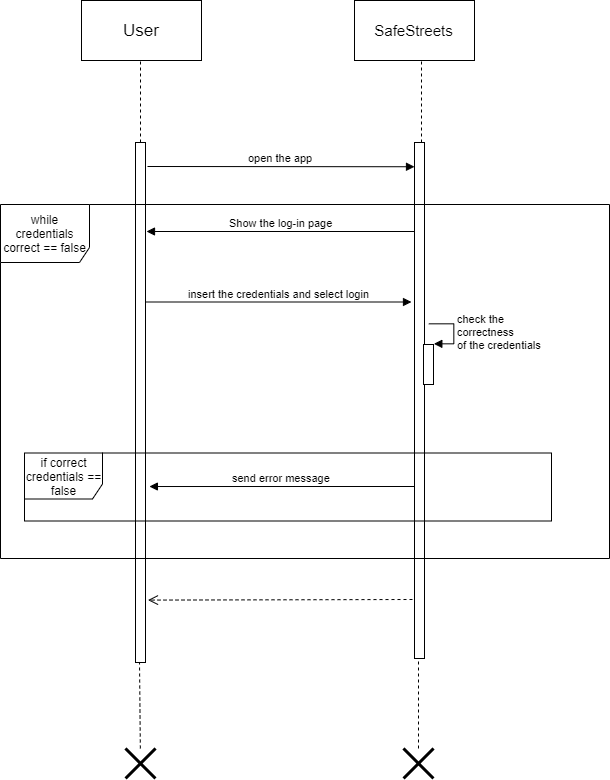

The diagram above was exported from draw.io. Its source (the exported page's mxGraphModel, read from the mxfile embedded in the PNG):
<mxGraphModel dx="1447" dy="722" grid="0" gridSize="10" guides="1" tooltips="1" connect="1" arrows="1" fold="1" page="1" pageScale="1" pageWidth="827" pageHeight="1169" math="0" shadow="0">
  <root>
    <mxCell id="0" />
    <mxCell id="1" parent="0" />
    <mxCell id="xhsqL8Xl3lJ028tSA5ed-1" value="" style="rounded=0;whiteSpace=wrap;html=1;" vertex="1" parent="1">
      <mxGeometry x="169" y="63" width="120" height="60" as="geometry" />
    </mxCell>
    <mxCell id="xhsqL8Xl3lJ028tSA5ed-2" value="" style="rounded=0;whiteSpace=wrap;html=1;" vertex="1" parent="1">
      <mxGeometry x="442" y="63" width="120" height="60" as="geometry" />
    </mxCell>
    <mxCell id="xhsqL8Xl3lJ028tSA5ed-3" value="&lt;font style=&quot;font-size: 17px&quot;&gt;User&lt;/font&gt;" style="text;html=1;strokeColor=none;fillColor=none;align=center;verticalAlign=middle;whiteSpace=wrap;rounded=0;" vertex="1" parent="1">
      <mxGeometry x="209" y="83" width="40" height="20" as="geometry" />
    </mxCell>
    <mxCell id="xhsqL8Xl3lJ028tSA5ed-4" value="&lt;span style=&quot;font-size: 15px&quot;&gt;SafeStreets&lt;/span&gt;" style="text;html=1;strokeColor=none;fillColor=none;align=center;verticalAlign=middle;whiteSpace=wrap;rounded=0;" vertex="1" parent="1">
      <mxGeometry x="482" y="83" width="40" height="20" as="geometry" />
    </mxCell>
    <mxCell id="xhsqL8Xl3lJ028tSA5ed-5" value="" style="endArrow=none;dashed=1;html=1;" edge="1" parent="1" source="xhsqL8Xl3lJ028tSA5ed-7">
      <mxGeometry width="50" height="50" relative="1" as="geometry">
        <mxPoint x="228" y="245" as="sourcePoint" />
        <mxPoint x="228" y="123" as="targetPoint" />
      </mxGeometry>
    </mxCell>
    <mxCell id="xhsqL8Xl3lJ028tSA5ed-6" value="" style="endArrow=none;dashed=1;html=1;exitX=0.7;exitY=0;exitDx=0;exitDy=0;exitPerimeter=0;" edge="1" parent="1" source="xhsqL8Xl3lJ028tSA5ed-8">
      <mxGeometry width="50" height="50" relative="1" as="geometry">
        <mxPoint x="509" y="245" as="sourcePoint" />
        <mxPoint x="509" y="123" as="targetPoint" />
      </mxGeometry>
    </mxCell>
    <mxCell id="xhsqL8Xl3lJ028tSA5ed-7" value="" style="html=1;points=[];perimeter=orthogonalPerimeter;" vertex="1" parent="1">
      <mxGeometry x="223" y="205" width="10" height="520" as="geometry" />
    </mxCell>
    <mxCell id="xhsqL8Xl3lJ028tSA5ed-8" value="" style="html=1;points=[];perimeter=orthogonalPerimeter;" vertex="1" parent="1">
      <mxGeometry x="502" y="205" width="10" height="516" as="geometry" />
    </mxCell>
    <mxCell id="xhsqL8Xl3lJ028tSA5ed-9" value="open the app" style="html=1;verticalAlign=bottom;endArrow=block;entryX=0;entryY=0.047;entryDx=0;entryDy=0;entryPerimeter=0;" edge="1" parent="1" target="xhsqL8Xl3lJ028tSA5ed-8">
      <mxGeometry width="80" relative="1" as="geometry">
        <mxPoint x="235" y="229" as="sourcePoint" />
        <mxPoint x="315" y="240" as="targetPoint" />
      </mxGeometry>
    </mxCell>
    <mxCell id="xhsqL8Xl3lJ028tSA5ed-10" value="Show the log-in page" style="html=1;verticalAlign=bottom;endArrow=block;" edge="1" parent="1">
      <mxGeometry width="80" relative="1" as="geometry">
        <mxPoint x="502" y="294" as="sourcePoint" />
        <mxPoint x="234" y="294" as="targetPoint" />
      </mxGeometry>
    </mxCell>
    <mxCell id="xhsqL8Xl3lJ028tSA5ed-17" value="insert the credentials and select login" style="html=1;verticalAlign=bottom;endArrow=block;" edge="1" parent="1">
      <mxGeometry width="80" relative="1" as="geometry">
        <mxPoint x="233" y="364.5" as="sourcePoint" />
        <mxPoint x="499" y="364.5" as="targetPoint" />
      </mxGeometry>
    </mxCell>
    <mxCell id="xhsqL8Xl3lJ028tSA5ed-23" value="if correct&lt;br&gt;credentials == false" style="shape=umlFrame;whiteSpace=wrap;html=1;width=78;height=46;" vertex="1" parent="1">
      <mxGeometry x="112" y="515.5" width="527" height="68" as="geometry" />
    </mxCell>
    <mxCell id="xhsqL8Xl3lJ028tSA5ed-24" value="send error message" style="html=1;verticalAlign=bottom;endArrow=block;entryX=0.237;entryY=0.493;entryDx=0;entryDy=0;entryPerimeter=0;" edge="1" parent="1" target="xhsqL8Xl3lJ028tSA5ed-23">
      <mxGeometry width="80" relative="1" as="geometry">
        <mxPoint x="502" y="549" as="sourcePoint" />
        <mxPoint x="349" y="549" as="targetPoint" />
      </mxGeometry>
    </mxCell>
    <mxCell id="xhsqL8Xl3lJ028tSA5ed-30" value="" style="endArrow=none;dashed=1;html=1;entryX=0.4;entryY=0.999;entryDx=0;entryDy=0;entryPerimeter=0;" edge="1" parent="1" source="xhsqL8Xl3lJ028tSA5ed-32" target="xhsqL8Xl3lJ028tSA5ed-7">
      <mxGeometry width="50" height="50" relative="1" as="geometry">
        <mxPoint x="227" y="1121" as="sourcePoint" />
        <mxPoint x="252" y="993" as="targetPoint" />
      </mxGeometry>
    </mxCell>
    <mxCell id="xhsqL8Xl3lJ028tSA5ed-31" value="" style="endArrow=none;dashed=1;html=1;" edge="1" parent="1" source="xhsqL8Xl3lJ028tSA5ed-33">
      <mxGeometry width="50" height="50" relative="1" as="geometry">
        <mxPoint x="506" y="861" as="sourcePoint" />
        <mxPoint x="506" y="721" as="targetPoint" />
      </mxGeometry>
    </mxCell>
    <mxCell id="xhsqL8Xl3lJ028tSA5ed-32" value="" style="shape=umlDestroy;whiteSpace=wrap;html=1;strokeWidth=3;" vertex="1" parent="1">
      <mxGeometry x="213" y="811" width="30" height="30" as="geometry" />
    </mxCell>
    <mxCell id="xhsqL8Xl3lJ028tSA5ed-33" value="" style="shape=umlDestroy;whiteSpace=wrap;html=1;strokeWidth=3;" vertex="1" parent="1">
      <mxGeometry x="491" y="811" width="30" height="30" as="geometry" />
    </mxCell>
    <mxCell id="xhsqL8Xl3lJ028tSA5ed-34" value="" style="html=1;points=[];perimeter=orthogonalPerimeter;" vertex="1" parent="1">
      <mxGeometry x="511" y="407" width="10" height="40" as="geometry" />
    </mxCell>
    <mxCell id="xhsqL8Xl3lJ028tSA5ed-35" value="check the&amp;nbsp;&lt;br&gt;correctness&lt;br&gt;of the credentials" style="edgeStyle=orthogonalEdgeStyle;html=1;align=left;spacingLeft=2;endArrow=block;rounded=0;entryX=1;entryY=0;" edge="1" target="xhsqL8Xl3lJ028tSA5ed-34" parent="1">
      <mxGeometry relative="1" as="geometry">
        <mxPoint x="516" y="387" as="sourcePoint" />
        <Array as="points">
          <mxPoint x="541" y="387" />
        </Array>
      </mxGeometry>
    </mxCell>
    <mxCell id="xhsqL8Xl3lJ028tSA5ed-36" value="while credentials correct == false" style="shape=umlFrame;whiteSpace=wrap;html=1;width=89;height=58;" vertex="1" parent="1">
      <mxGeometry x="88" y="267" width="609" height="354" as="geometry" />
    </mxCell>
    <mxCell id="xhsqL8Xl3lJ028tSA5ed-37" value="" style="html=1;verticalAlign=bottom;endArrow=open;dashed=1;endSize=8;entryX=1.247;entryY=0.88;entryDx=0;entryDy=0;entryPerimeter=0;" edge="1" parent="1" target="xhsqL8Xl3lJ028tSA5ed-7">
      <mxGeometry relative="1" as="geometry">
        <mxPoint x="500" y="662" as="sourcePoint" />
        <mxPoint x="420" y="662" as="targetPoint" />
      </mxGeometry>
    </mxCell>
  </root>
</mxGraphModel>